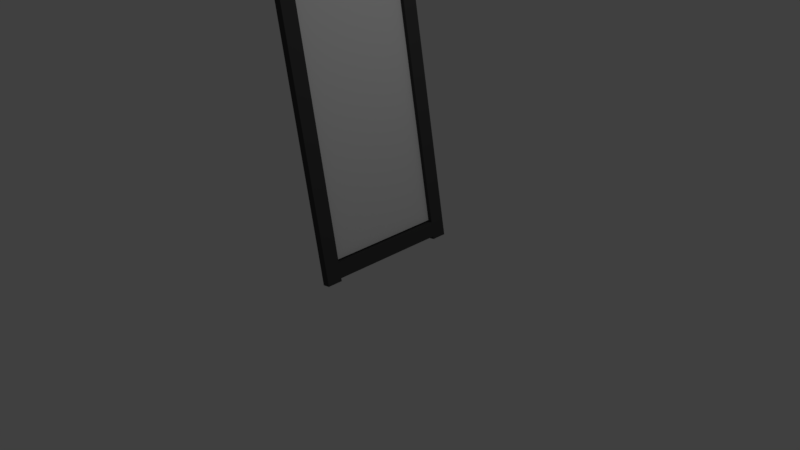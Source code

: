 # Source: mirror.blend  (saved by Blender 2.77.0; exported with 4.5.12 LTS)
import bpy
from mathutils import Matrix  # noqa: F401  (used for matrix-valued properties, if any)

bpy.ops.wm.read_factory_settings(use_empty=True)
scene = bpy.context.scene
scene.name = 'Scene'

# ---- collections
col_collection_1 = bpy.data.collections.new('Collection 1'); scene.collection.children.link(col_collection_1)

# ---- materials (node trees are filled in below, after node groups)
mat_black_mirror_frame = bpy.data.materials.new('black mirror frame')
mat_black_mirror_frame.alpha_threshold = 0.0
mat_black_mirror_frame.use_transparent_shadow = False
mat_black_mirror_frame.diffuse_color = (0.06072, 0.06072, 0.06072, 1.0)
mat_black_mirror_frame.roughness = 0.5
mat_black_mirror_frame.line_color = (0.0, 0.0, 0.0, 1.0)

# ---- material node trees

# ---- world
world_world = bpy.data.worlds.new('World'); scene.world = world_world
world_world.color = (0.05088, 0.05088, 0.05088)
world_world.use_sun_shadow = False
world_world.sun_shadow_jitter_overblur = 0.0
world_world.cycles.sampling_method = 'MANUAL'

# ---- cameras
cam_camera = bpy.data.cameras.new('Camera')
cam_camera.clip_end = 100.0
cam_camera.lens = 35.0
cam_camera.sensor_width = 32.0
cam_camera.sensor_height = 18.0
cam_camera.ortho_scale = 7.314
cam_camera.dof.focus_distance = 0.0
cam_camera.dof.aperture_fstop = 128.0

# ---- lights
light_lamp = bpy.data.lights.new('Lamp', 'POINT')
light_lamp.transmission_factor = 0.0
light_lamp.cutoff_distance = 30.0
light_lamp.energy = 100.0
light_lamp.shadow_buffer_clip_start = 1.001
light_lamp.shadow_soft_size = 0.1
light_lamp.shadow_maximum_resolution = 0.006
light_lamp.use_absolute_resolution = True

# ---- meshes
me_cube_001 = bpy.data.meshes.new('Cube.001')
me_cube_001.from_pydata([(8.95, 1.231, -1.094), (8.95, 0.9805, -1.094), (-1.05, 0.9805, -1.094), (-1.05, 1.231, -1.094), (8.95, 1.231, 1.088), (8.95, 0.9805, 1.088), (-1.05, 0.9805, 1.088), (-1.05, 1.231, 1.088), (8.95, -0.9853, -1.094), (8.95, -1.235, -1.094), (-1.05, -1.235, -1.094), (-1.05, -0.9853, -1.094), (8.95, -0.9853, 1.088), (8.95, -1.235, 1.088), (-1.05, -1.235, 1.088), (-1.05, -0.9853, 1.088), (8.945, 1.0, -1.077), (8.945, -1.0, -1.077), (-1.055, -1.0, -1.077), (-1.055, 1.0, -1.077), (8.945, 1.0, -0.9862), (8.945, -1.0, -0.9862), (-1.055, -1.0, -0.9862), (-1.055, 1.0, -0.9862), (8.966, 1.0, 0.9985), (8.966, -1.0, 0.9985), (-1.034, -1.0, 0.9985), (-1.034, 1.0, 0.9985), (8.966, 1.0, 1.089), (8.966, -1.0, 1.089), (-1.034, -1.0, 1.089), (-1.034, 1.0, 1.089), (1.0, 1.0, -1.0), (1.0, -1.0, -1.0), (-1.0, -1.0, -1.0), (-1.0, 1.0, -1.0), (1.0, 1.0, 1.0), (1.0, -1.0, 1.0), (-1.0, -1.0, 1.0), (-1.0, 1.0, 1.0)], [], [(0, 1, 2, 3), (4, 7, 6, 5), (0, 4, 5, 1), (1, 5, 6, 2), (2, 6, 7, 3), (4, 0, 3, 7), (8, 9, 10, 11), (12, 15, 14, 13), (8, 12, 13, 9), (9, 13, 14, 10), (10, 14, 15, 11), (12, 8, 11, 15), (16, 17, 18, 19), (20, 23, 22, 21), (16, 20, 21, 17), (17, 21, 22, 18), (18, 22, 23, 19), (20, 16, 19, 23), (24, 25, 26, 27), (28, 31, 30, 29), (24, 28, 29, 25), (25, 29, 30, 26), (26, 30, 31, 27), (28, 24, 27, 31), (32, 33, 34, 35), (36, 39, 38, 37), (32, 36, 37, 33), (33, 37, 38, 34), (34, 38, 39, 35), (36, 32, 35, 39)])
me_cube_001.materials.append(mat_black_mirror_frame)
me_cube_001.use_remesh_preserve_volume = False
me_cube_001.use_remesh_preserve_attributes = False
me_cube_001.use_mirror_vertex_groups = False
me_cube_001.update()
me_cube = bpy.data.meshes.new('Cube')
me_cube.from_pydata([(1.0, 1.0, -1.0), (1.0, -1.0, -1.0), (-1.0, -1.0, -1.0), (-1.0, 1.0, -1.0), (1.0, 1.0, 1.0), (1.0, -1.0, 1.0), (-1.0, -1.0, 1.0), (-1.0, 1.0, 1.0)], [], [(0, 1, 2, 3), (4, 7, 6, 5), (0, 4, 5, 1), (1, 5, 6, 2), (2, 6, 7, 3), (4, 0, 3, 7)])
me_cube.materials.append(None)
me_cube.use_remesh_preserve_volume = False
me_cube.use_remesh_preserve_attributes = False
me_cube.use_mirror_vertex_groups = False
me_cube.update()

# ---- objects
ob_cube_001 = bpy.data.objects.new('Cube.001', me_cube_001)
ob_cube = bpy.data.objects.new('Cube', me_cube)
ob_lamp = bpy.data.objects.new('Lamp', light_lamp)
ob_camera = bpy.data.objects.new('Camera', cam_camera)

# ---- transforms, parenting, visibility, modifiers, constraints
ob_cube_001.location = (-0.1993, 0.0, 2.4)
ob_cube_001.rotation_euler = (0.0, -0.1745, 0.0)
ob_cube_001.scale = (0.01, 0.8, 2.2)
ob_cube_001.lock_rotations_4d = False
ob_cube_001.empty_display_type = 'ARROWS'
ob_cube_001.lineart.crease_threshold = 0.0
ob_cube.location = (-0.1829, 0.0, 2.455)
ob_cube.rotation_euler = (0.0, -0.1745, 0.0)
ob_cube.scale = (0.01, 0.8, 2.2)
ob_cube.lock_rotations_4d = False
ob_cube.empty_display_type = 'ARROWS'
ob_cube.lineart.crease_threshold = 0.0
ob_lamp.location = (4.076, 1.005, 5.904)
ob_lamp.rotation_euler = (0.6503, 0.05522, 1.866)
ob_lamp.lock_rotations_4d = False
ob_lamp.empty_display_type = 'ARROWS'
ob_lamp.color = (0.0, 0.0, 0.0, 0.0)
ob_lamp.lineart.crease_threshold = 0.0
ob_camera.location = (7.481, -6.508, 5.344)
ob_camera.rotation_euler = (1.109, 0.01082, 0.8149)
ob_camera.lock_rotations_4d = False
ob_camera.empty_display_type = 'ARROWS'
ob_camera.color = (0.0, 0.0, 0.0, 0.0)
ob_camera.display_type = 'WIRE'
ob_camera.lineart.crease_threshold = 0.0

# ---- collection membership
col_collection_1.objects.link(ob_cube_001)
col_collection_1.objects.link(ob_cube)
col_collection_1.objects.link(ob_lamp)
col_collection_1.objects.link(ob_camera)

# ---- scene / render settings (as saved in the file)
scene.camera = ob_camera
scene.frame_start = 1; scene.frame_end = 250; scene.frame_set(1)
scene.render.engine = 'BLENDER_EEVEE_NEXT'
scene.render.resolution_percentage = 50
scene.render.dither_intensity = 0.0
scene.cycles.use_denoising = False
scene.cycles.samples = 128
scene.cycles.sampling_pattern = 'TABULATED_SOBOL'
scene.cycles.light_sampling_threshold = 0.0
scene.cycles.use_adaptive_sampling = False
scene.cycles.use_light_tree = False
scene.cycles.blur_glossy = 0.0
scene.cycles.sample_clamp_indirect = 0.0
scene.view_settings.view_transform = 'Standard'
bpy.context.view_layer.update()
